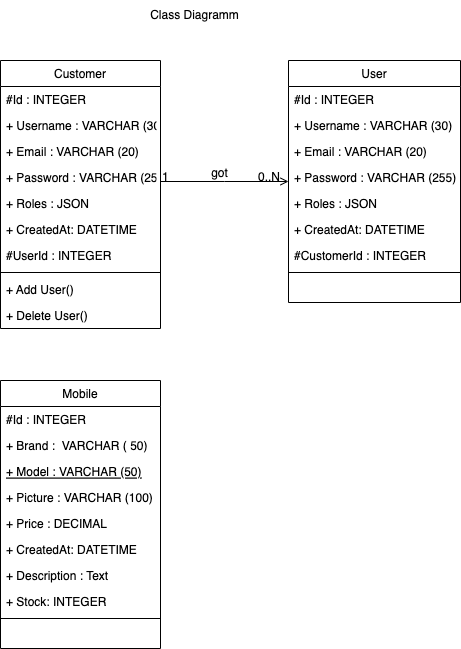

The diagram above was exported from draw.io. Its source (the exported page's mxGraphModel, read from the mxfile embedded in the PNG):
<mxGraphModel dx="1186" dy="714" grid="1" gridSize="10" guides="1" tooltips="1" connect="1" arrows="1" fold="1" page="1" pageScale="1" pageWidth="827" pageHeight="1169" math="0" shadow="0">
  <root>
    <mxCell id="WIyWlLk6GJQsqaUBKTNV-0" />
    <mxCell id="WIyWlLk6GJQsqaUBKTNV-1" parent="WIyWlLk6GJQsqaUBKTNV-0" />
    <mxCell id="zkfFHV4jXpPFQw0GAbJ--0" value="Customer" style="swimlane;fontStyle=0;align=center;verticalAlign=top;childLayout=stackLayout;horizontal=1;startSize=26;horizontalStack=0;resizeParent=1;resizeLast=0;collapsible=1;marginBottom=0;rounded=0;shadow=0;strokeWidth=1;" parent="WIyWlLk6GJQsqaUBKTNV-1" vertex="1">
      <mxGeometry x="220" y="120" width="160" height="268" as="geometry">
        <mxRectangle x="220" y="120" width="160" height="26" as="alternateBounds" />
      </mxGeometry>
    </mxCell>
    <mxCell id="zkfFHV4jXpPFQw0GAbJ--1" value="#Id : INTEGER" style="text;align=left;verticalAlign=top;spacingLeft=4;spacingRight=4;overflow=hidden;rotatable=0;points=[[0,0.5],[1,0.5]];portConstraint=eastwest;" parent="zkfFHV4jXpPFQw0GAbJ--0" vertex="1">
      <mxGeometry y="26" width="160" height="26" as="geometry" />
    </mxCell>
    <mxCell id="zkfFHV4jXpPFQw0GAbJ--2" value="+ Username : VARCHAR (30)" style="text;align=left;verticalAlign=top;spacingLeft=4;spacingRight=4;overflow=hidden;rotatable=0;points=[[0,0.5],[1,0.5]];portConstraint=eastwest;rounded=0;shadow=0;html=0;" parent="zkfFHV4jXpPFQw0GAbJ--0" vertex="1">
      <mxGeometry y="52" width="160" height="26" as="geometry" />
    </mxCell>
    <mxCell id="zkfFHV4jXpPFQw0GAbJ--3" value="+ Email : VARCHAR (20)" style="text;align=left;verticalAlign=top;spacingLeft=4;spacingRight=4;overflow=hidden;rotatable=0;points=[[0,0.5],[1,0.5]];portConstraint=eastwest;rounded=0;shadow=0;html=0;" parent="zkfFHV4jXpPFQw0GAbJ--0" vertex="1">
      <mxGeometry y="78" width="160" height="26" as="geometry" />
    </mxCell>
    <mxCell id="zkfFHV4jXpPFQw0GAbJ--5" value="+ Password : VARCHAR (255)" style="text;align=left;verticalAlign=top;spacingLeft=4;spacingRight=4;overflow=hidden;rotatable=0;points=[[0,0.5],[1,0.5]];portConstraint=eastwest;" parent="zkfFHV4jXpPFQw0GAbJ--0" vertex="1">
      <mxGeometry y="104" width="160" height="26" as="geometry" />
    </mxCell>
    <mxCell id="u_ps2M4km9CXpkhcBvn2-2" value="+ Roles : JSON" style="text;align=left;verticalAlign=top;spacingLeft=4;spacingRight=4;overflow=hidden;rotatable=0;points=[[0,0.5],[1,0.5]];portConstraint=eastwest;" vertex="1" parent="zkfFHV4jXpPFQw0GAbJ--0">
      <mxGeometry y="130" width="160" height="26" as="geometry" />
    </mxCell>
    <mxCell id="u_ps2M4km9CXpkhcBvn2-8" value="+ CreatedAt: DATETIME" style="text;align=left;verticalAlign=top;spacingLeft=4;spacingRight=4;overflow=hidden;rotatable=0;points=[[0,0.5],[1,0.5]];portConstraint=eastwest;" vertex="1" parent="zkfFHV4jXpPFQw0GAbJ--0">
      <mxGeometry y="156" width="160" height="26" as="geometry" />
    </mxCell>
    <mxCell id="u_ps2M4km9CXpkhcBvn2-15" value="#UserId : INTEGER" style="text;align=left;verticalAlign=top;spacingLeft=4;spacingRight=4;overflow=hidden;rotatable=0;points=[[0,0.5],[1,0.5]];portConstraint=eastwest;" vertex="1" parent="zkfFHV4jXpPFQw0GAbJ--0">
      <mxGeometry y="182" width="160" height="26" as="geometry" />
    </mxCell>
    <mxCell id="zkfFHV4jXpPFQw0GAbJ--4" value="" style="line;html=1;strokeWidth=1;align=left;verticalAlign=middle;spacingTop=-1;spacingLeft=3;spacingRight=3;rotatable=0;labelPosition=right;points=[];portConstraint=eastwest;" parent="zkfFHV4jXpPFQw0GAbJ--0" vertex="1">
      <mxGeometry y="208" width="160" height="8" as="geometry" />
    </mxCell>
    <mxCell id="u_ps2M4km9CXpkhcBvn2-1" value="+ Add User()" style="text;align=left;verticalAlign=top;spacingLeft=4;spacingRight=4;overflow=hidden;rotatable=0;points=[[0,0.5],[1,0.5]];portConstraint=eastwest;" vertex="1" parent="zkfFHV4jXpPFQw0GAbJ--0">
      <mxGeometry y="216" width="160" height="26" as="geometry" />
    </mxCell>
    <mxCell id="u_ps2M4km9CXpkhcBvn2-3" value="+ Delete User()" style="text;align=left;verticalAlign=top;spacingLeft=4;spacingRight=4;overflow=hidden;rotatable=0;points=[[0,0.5],[1,0.5]];portConstraint=eastwest;" vertex="1" parent="zkfFHV4jXpPFQw0GAbJ--0">
      <mxGeometry y="242" width="160" height="26" as="geometry" />
    </mxCell>
    <mxCell id="zkfFHV4jXpPFQw0GAbJ--6" value="Mobile" style="swimlane;fontStyle=0;align=center;verticalAlign=top;childLayout=stackLayout;horizontal=1;startSize=26;horizontalStack=0;resizeParent=1;resizeLast=0;collapsible=1;marginBottom=0;rounded=0;shadow=0;strokeWidth=1;" parent="WIyWlLk6GJQsqaUBKTNV-1" vertex="1">
      <mxGeometry x="220" y="440" width="160" height="268" as="geometry">
        <mxRectangle x="130" y="380" width="160" height="26" as="alternateBounds" />
      </mxGeometry>
    </mxCell>
    <mxCell id="zkfFHV4jXpPFQw0GAbJ--7" value="#Id : INTEGER" style="text;align=left;verticalAlign=top;spacingLeft=4;spacingRight=4;overflow=hidden;rotatable=0;points=[[0,0.5],[1,0.5]];portConstraint=eastwest;" parent="zkfFHV4jXpPFQw0GAbJ--6" vertex="1">
      <mxGeometry y="26" width="160" height="26" as="geometry" />
    </mxCell>
    <mxCell id="zkfFHV4jXpPFQw0GAbJ--8" value="+ Brand :  VARCHAR ( 50)" style="text;align=left;verticalAlign=top;spacingLeft=4;spacingRight=4;overflow=hidden;rotatable=0;points=[[0,0.5],[1,0.5]];portConstraint=eastwest;rounded=0;shadow=0;html=0;" parent="zkfFHV4jXpPFQw0GAbJ--6" vertex="1">
      <mxGeometry y="52" width="160" height="26" as="geometry" />
    </mxCell>
    <mxCell id="zkfFHV4jXpPFQw0GAbJ--10" value="+ Model : VARCHAR (50)" style="text;align=left;verticalAlign=top;spacingLeft=4;spacingRight=4;overflow=hidden;rotatable=0;points=[[0,0.5],[1,0.5]];portConstraint=eastwest;fontStyle=4" parent="zkfFHV4jXpPFQw0GAbJ--6" vertex="1">
      <mxGeometry y="78" width="160" height="26" as="geometry" />
    </mxCell>
    <mxCell id="zkfFHV4jXpPFQw0GAbJ--11" value="+ Picture : VARCHAR (100)" style="text;align=left;verticalAlign=top;spacingLeft=4;spacingRight=4;overflow=hidden;rotatable=0;points=[[0,0.5],[1,0.5]];portConstraint=eastwest;" parent="zkfFHV4jXpPFQw0GAbJ--6" vertex="1">
      <mxGeometry y="104" width="160" height="26" as="geometry" />
    </mxCell>
    <mxCell id="u_ps2M4km9CXpkhcBvn2-4" value="+ Price : DECIMAL" style="text;align=left;verticalAlign=top;spacingLeft=4;spacingRight=4;overflow=hidden;rotatable=0;points=[[0,0.5],[1,0.5]];portConstraint=eastwest;rounded=0;shadow=0;html=0;" vertex="1" parent="zkfFHV4jXpPFQw0GAbJ--6">
      <mxGeometry y="130" width="160" height="26" as="geometry" />
    </mxCell>
    <mxCell id="u_ps2M4km9CXpkhcBvn2-7" value="+ CreatedAt: DATETIME" style="text;align=left;verticalAlign=top;spacingLeft=4;spacingRight=4;overflow=hidden;rotatable=0;points=[[0,0.5],[1,0.5]];portConstraint=eastwest;" vertex="1" parent="zkfFHV4jXpPFQw0GAbJ--6">
      <mxGeometry y="156" width="160" height="26" as="geometry" />
    </mxCell>
    <mxCell id="u_ps2M4km9CXpkhcBvn2-6" value="+ Description : Text" style="text;align=left;verticalAlign=top;spacingLeft=4;spacingRight=4;overflow=hidden;rotatable=0;points=[[0,0.5],[1,0.5]];portConstraint=eastwest;" vertex="1" parent="zkfFHV4jXpPFQw0GAbJ--6">
      <mxGeometry y="182" width="160" height="26" as="geometry" />
    </mxCell>
    <mxCell id="u_ps2M4km9CXpkhcBvn2-9" value="+ Stock: INTEGER" style="text;align=left;verticalAlign=top;spacingLeft=4;spacingRight=4;overflow=hidden;rotatable=0;points=[[0,0.5],[1,0.5]];portConstraint=eastwest;" vertex="1" parent="zkfFHV4jXpPFQw0GAbJ--6">
      <mxGeometry y="208" width="160" height="26" as="geometry" />
    </mxCell>
    <mxCell id="u_ps2M4km9CXpkhcBvn2-5" value="&lt;br&gt;" style="line;html=1;strokeWidth=1;align=left;verticalAlign=middle;spacingTop=-1;spacingLeft=3;spacingRight=3;rotatable=0;labelPosition=right;points=[];portConstraint=eastwest;" vertex="1" parent="zkfFHV4jXpPFQw0GAbJ--6">
      <mxGeometry y="234" width="160" height="8" as="geometry" />
    </mxCell>
    <mxCell id="zkfFHV4jXpPFQw0GAbJ--17" value="User" style="swimlane;fontStyle=0;align=center;verticalAlign=top;childLayout=stackLayout;horizontal=1;startSize=26;horizontalStack=0;resizeParent=1;resizeLast=0;collapsible=1;marginBottom=0;rounded=0;shadow=0;strokeWidth=1;" parent="WIyWlLk6GJQsqaUBKTNV-1" vertex="1">
      <mxGeometry x="508" y="120" width="172" height="242" as="geometry">
        <mxRectangle x="550" y="140" width="160" height="26" as="alternateBounds" />
      </mxGeometry>
    </mxCell>
    <mxCell id="zkfFHV4jXpPFQw0GAbJ--24" value="#Id : INTEGER" style="text;align=left;verticalAlign=top;spacingLeft=4;spacingRight=4;overflow=hidden;rotatable=0;points=[[0,0.5],[1,0.5]];portConstraint=eastwest;" parent="zkfFHV4jXpPFQw0GAbJ--17" vertex="1">
      <mxGeometry y="26" width="172" height="26" as="geometry" />
    </mxCell>
    <mxCell id="zkfFHV4jXpPFQw0GAbJ--18" value="+ Username : VARCHAR (30)" style="text;align=left;verticalAlign=top;spacingLeft=4;spacingRight=4;overflow=hidden;rotatable=0;points=[[0,0.5],[1,0.5]];portConstraint=eastwest;" parent="zkfFHV4jXpPFQw0GAbJ--17" vertex="1">
      <mxGeometry y="52" width="172" height="26" as="geometry" />
    </mxCell>
    <mxCell id="zkfFHV4jXpPFQw0GAbJ--19" value="+ Email : VARCHAR (20)" style="text;align=left;verticalAlign=top;spacingLeft=4;spacingRight=4;overflow=hidden;rotatable=0;points=[[0,0.5],[1,0.5]];portConstraint=eastwest;rounded=0;shadow=0;html=0;" parent="zkfFHV4jXpPFQw0GAbJ--17" vertex="1">
      <mxGeometry y="78" width="172" height="26" as="geometry" />
    </mxCell>
    <mxCell id="zkfFHV4jXpPFQw0GAbJ--20" value="+ Password : VARCHAR (255)" style="text;align=left;verticalAlign=top;spacingLeft=4;spacingRight=4;overflow=hidden;rotatable=0;points=[[0,0.5],[1,0.5]];portConstraint=eastwest;rounded=0;shadow=0;html=0;" parent="zkfFHV4jXpPFQw0GAbJ--17" vertex="1">
      <mxGeometry y="104" width="172" height="26" as="geometry" />
    </mxCell>
    <mxCell id="zkfFHV4jXpPFQw0GAbJ--21" value="+ Roles : JSON" style="text;align=left;verticalAlign=top;spacingLeft=4;spacingRight=4;overflow=hidden;rotatable=0;points=[[0,0.5],[1,0.5]];portConstraint=eastwest;rounded=0;shadow=0;html=0;" parent="zkfFHV4jXpPFQw0GAbJ--17" vertex="1">
      <mxGeometry y="130" width="172" height="26" as="geometry" />
    </mxCell>
    <mxCell id="zkfFHV4jXpPFQw0GAbJ--22" value="+ CreatedAt: DATETIME" style="text;align=left;verticalAlign=top;spacingLeft=4;spacingRight=4;overflow=hidden;rotatable=0;points=[[0,0.5],[1,0.5]];portConstraint=eastwest;rounded=0;shadow=0;html=0;" parent="zkfFHV4jXpPFQw0GAbJ--17" vertex="1">
      <mxGeometry y="156" width="172" height="26" as="geometry" />
    </mxCell>
    <mxCell id="u_ps2M4km9CXpkhcBvn2-13" value="#CustomerId : INTEGER" style="text;align=left;verticalAlign=top;spacingLeft=4;spacingRight=4;overflow=hidden;rotatable=0;points=[[0,0.5],[1,0.5]];portConstraint=eastwest;rounded=0;shadow=0;html=0;" vertex="1" parent="zkfFHV4jXpPFQw0GAbJ--17">
      <mxGeometry y="182" width="172" height="26" as="geometry" />
    </mxCell>
    <mxCell id="zkfFHV4jXpPFQw0GAbJ--23" value="" style="line;html=1;strokeWidth=1;align=left;verticalAlign=middle;spacingTop=-1;spacingLeft=3;spacingRight=3;rotatable=0;labelPosition=right;points=[];portConstraint=eastwest;" parent="zkfFHV4jXpPFQw0GAbJ--17" vertex="1">
      <mxGeometry y="208" width="172" height="8" as="geometry" />
    </mxCell>
    <mxCell id="zkfFHV4jXpPFQw0GAbJ--26" value="" style="endArrow=open;shadow=0;strokeWidth=1;rounded=0;endFill=1;edgeStyle=elbowEdgeStyle;elbow=vertical;" parent="WIyWlLk6GJQsqaUBKTNV-1" source="zkfFHV4jXpPFQw0GAbJ--0" target="zkfFHV4jXpPFQw0GAbJ--17" edge="1">
      <mxGeometry x="0.5" y="41" relative="1" as="geometry">
        <mxPoint x="380" y="192" as="sourcePoint" />
        <mxPoint x="540" y="192" as="targetPoint" />
        <mxPoint x="-40" y="32" as="offset" />
      </mxGeometry>
    </mxCell>
    <mxCell id="zkfFHV4jXpPFQw0GAbJ--27" value="1" style="resizable=0;align=left;verticalAlign=bottom;labelBackgroundColor=none;fontSize=12;" parent="zkfFHV4jXpPFQw0GAbJ--26" connectable="0" vertex="1">
      <mxGeometry x="-1" relative="1" as="geometry">
        <mxPoint y="4" as="offset" />
      </mxGeometry>
    </mxCell>
    <mxCell id="zkfFHV4jXpPFQw0GAbJ--28" value="0..N" style="resizable=0;align=right;verticalAlign=bottom;labelBackgroundColor=none;fontSize=12;" parent="zkfFHV4jXpPFQw0GAbJ--26" connectable="0" vertex="1">
      <mxGeometry x="1" relative="1" as="geometry">
        <mxPoint x="-7" y="4" as="offset" />
      </mxGeometry>
    </mxCell>
    <mxCell id="zkfFHV4jXpPFQw0GAbJ--29" value="got" style="text;html=1;resizable=0;points=[];;align=center;verticalAlign=middle;labelBackgroundColor=none;rounded=0;shadow=0;strokeWidth=1;fontSize=12;" parent="zkfFHV4jXpPFQw0GAbJ--26" vertex="1" connectable="0">
      <mxGeometry x="0.5" y="49" relative="1" as="geometry">
        <mxPoint x="-38" y="40" as="offset" />
      </mxGeometry>
    </mxCell>
    <mxCell id="u_ps2M4km9CXpkhcBvn2-11" value="Class Diagramm" style="text;html=1;align=center;verticalAlign=middle;resizable=0;points=[];autosize=1;strokeColor=none;fillColor=none;" vertex="1" parent="WIyWlLk6GJQsqaUBKTNV-1">
      <mxGeometry x="359" y="60" width="110" height="30" as="geometry" />
    </mxCell>
  </root>
</mxGraphModel>